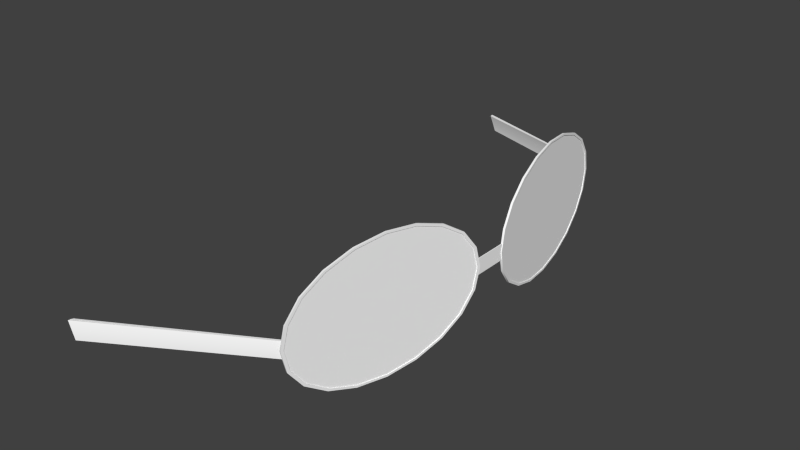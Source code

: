 # Source: human2g3.blend  (saved by Blender 2.78.0; exported with 4.5.12 LTS)
import bpy
from mathutils import Matrix  # noqa: F401  (used for matrix-valued properties, if any)

bpy.ops.wm.read_factory_settings(use_empty=True)
scene = bpy.context.scene
scene.name = 'Scene'

# ---- collections
col_collection_1 = bpy.data.collections.new('Collection 1'); scene.collection.children.link(col_collection_1)

# ---- materials (node trees are filled in below, after node groups)
mat_colobotmesh_mat_1__4096 = bpy.data.materials.new('ColobotMesh_mat_1 [4096]')
mat_colobotmesh_mat_1__4096.alpha_threshold = 0.0
mat_colobotmesh_mat_1__4096.use_transparent_shadow = False
mat_colobotmesh_mat_1__4096.diffuse_color = (1.0, 1.0, 1.0, 1.0)
mat_colobotmesh_mat_1__4096.specular_color = (0.0, 0.0, 0.0)
mat_colobotmesh_mat_1__4096.roughness = 0.5
mat_colobotmesh_mat_2 = bpy.data.materials.new('ColobotMesh_mat_2')
mat_colobotmesh_mat_2.alpha_threshold = 0.0
mat_colobotmesh_mat_2.use_transparent_shadow = False
mat_colobotmesh_mat_2.diffuse_color = (1.0, 1.0, 1.0, 1.0)
mat_colobotmesh_mat_2.specular_color = (0.0, 0.0, 0.0)
mat_colobotmesh_mat_2.roughness = 0.5

# ---- node groups
ng_auto_smooth = bpy.data.node_groups.new('Auto Smooth', 'GeometryNodeTree')
_s = ng_auto_smooth.interface.new_socket(name='Geometry', in_out='OUTPUT', socket_type='NodeSocketGeometry')
_s = ng_auto_smooth.interface.new_socket(name='Geometry', in_out='INPUT', socket_type='NodeSocketGeometry')
_s = ng_auto_smooth.interface.new_socket(name='Angle', in_out='INPUT', socket_type='NodeSocketFloat')
_s.subtype = 'ANGLE'
_s.min_value = 0.0
_s.max_value = 3.142
ng_auto_smooth.is_modifier = True
_N = ng_auto_smooth.nodes; _L = ng_auto_smooth.links
n0 = _N.new('NodeGroupOutput'); n0.name = 'Group Output'; n0.location = (480, -100)
n1 = _N.new('NodeGroupInput'); n1.name = 'Group Input'; n1.location = (-420, -300)
n2 = _N.new('NodeGroupInput'); n2.name = 'Group Input.001'; n2.location = (-60, -100)
n3 = _N.new('GeometryNodeSetShadeSmooth'); n3.name = 'Set Shade Smooth'; n3.location = (120, -100)
n3.domain = 'EDGE'
n4 = _N.new('GeometryNodeSetShadeSmooth'); n4.name = 'Set Shade Smooth.001'; n4.location = (300, -100)
n5 = _N.new('GeometryNodeInputMeshEdgeAngle'); n5.name = 'Edge Angle'; n5.location = (-420, -220)
n6 = _N.new('GeometryNodeInputEdgeSmooth'); n6.name = 'Is Edge Smooth'; n6.location = (-60, -160)
n7 = _N.new('GeometryNodeInputShadeSmooth'); n7.name = 'Is Face Smooth'; n7.location = (-240, -340)
n8 = _N.new('FunctionNodeBooleanMath'); n8.name = 'Boolean Math'; n8.location = (-60, -220)
n9 = _N.new('FunctionNodeCompare'); n9.name = 'Compare'; n9.location = (-240, -180)
n9.operation = 'LESS_EQUAL'
_L.new(n5.outputs[0], n9.inputs[0])
_L.new(n4.outputs[0], n0.inputs[0])
_L.new(n1.outputs[1], n9.inputs[1])
_L.new(n9.outputs[0], n8.inputs[0])
_L.new(n7.outputs[0], n8.inputs[1])
_L.new(n2.outputs[0], n3.inputs[0])
_L.new(n6.outputs[0], n3.inputs[1])
_L.new(n3.outputs[0], n4.inputs[0])
_L.new(n8.outputs[0], n3.inputs[2])
n0.is_active_output = True

# ---- material node trees

# ---- world
world_world = bpy.data.worlds.new('World'); scene.world = world_world
world_world.color = (0.05088, 0.05088, 0.05088)
world_world.use_sun_shadow = False
world_world.sun_shadow_jitter_overblur = 0.0
world_world.cycles.sampling_method = 'NONE'
world_world.cycles.sample_map_resolution = 256

# ---- meshes
me_colobotmesh = bpy.data.meshes.new('ColobotMesh_')
me_colobotmesh.from_pydata([(0.5296, 0.9852, -0.3864), (0.5312, 1.022, -0.3777), (0.5359, 1.056, -0.3522), (0.5433, 1.082, -0.3126), (0.5627, 1.105, -0.2073), (0.5895, 1.056, -0.06244), (0.5942, 0.9481, -0.037), (0.5895, 0.9147, -0.06244), (0.5525, 0.8711, -0.2627), (0.5433, 0.8881, -0.3126), (0.5306, 0.9852, -0.3811), (0.5528, 1.096, -0.261), (0.5816, 1.079, -0.1052), (0.5726, 0.8745, -0.1537), (0.5627, 0.8688, -0.2073), (0.5528, 0.8745, -0.261), (0.5438, 0.891, -0.3095), (0.5367, 0.9168, -0.3479), (0.5322, 0.9492, -0.3726), (0.5401, 1.082, -0.3115), (0.5493, 1.099, -0.2616), (0.5698, 1.099, -0.1509), (0.5863, 1.056, -0.06132), (0.5927, 0.9852, -0.02711), (0.579, 0.8881, -0.1009), (0.5698, 0.8711, -0.1509), (0.5596, 0.8652, -0.2062), (0.5493, 0.8711, -0.2616), (0.5401, 0.8881, -0.3115), (0.5328, 0.9147, -0.3511), (0.5274, 0.9852, -0.38), (0.5336, 1.054, -0.3468), (0.5596, 1.102, -0.2062), (0.5901, 0.9492, -0.04099), (0.5855, 0.9168, -0.06567), (0.5784, 0.891, -0.1041), (0.5496, 0.8745, -0.2599), (0.5336, 0.9168, -0.3468), (0.2442, 0.9479, -0.5084), (0.5943, 0.9997, 0.03189), (0.5285, 0.9852, 0.3844), (0.2383, 0.9623, -0.5084), (0.2383, 0.9623, 0.5113), (0.5274, 0.9852, -0.3849), (0.2463, 0.9479, 0.5062), (0.5928, 0.971, 0.03157), (0.5278, 0.9852, 0.3805), (0.2405, 0.9623, -0.5033), (0.2405, 0.9623, 0.5062), (0.5267, 0.9852, -0.381), (0.5293, 0.9852, -0.3819), (0.5309, 1.021, -0.3733), (0.5355, 1.054, -0.3485), (0.5426, 1.08, -0.3098), (0.5516, 1.097, -0.2611), (0.5616, 1.102, -0.2071), (0.5716, 1.097, -0.1531), (0.5806, 1.08, -0.1044), (0.5877, 1.054, -0.06575), (0.5923, 1.021, -0.04092), (0.5939, 0.9852, -0.03237), (0.5923, 0.949, -0.04093), (0.5877, 0.9164, -0.06575), (0.5806, 0.8905, -0.1044), (0.5716, 0.8739, -0.1531), (0.5616, 0.8681, -0.2071), (0.5516, 0.8739, -0.2611), (0.5426, 0.8905, -0.3098), (0.5355, 0.9164, -0.3485), (0.5309, 0.949, -0.3733), (0.5296, 0.9852, 0.3864), (0.5312, 1.022, 0.3777), (0.573, 1.099, 0.152), (0.5822, 1.082, 0.1021), (0.5958, 0.9852, 0.02823), (0.5942, 0.9481, 0.037), (0.5895, 0.9147, 0.06244), (0.5822, 0.8881, 0.1021), (0.5627, 0.8652, 0.2073), (0.5525, 0.8711, 0.2627), (0.5359, 0.9147, 0.3522), (0.5438, 1.079, 0.3095), (0.5627, 1.102, 0.2073), (0.5816, 1.079, 0.1052), (0.5933, 1.021, 0.04211), (0.5528, 0.8745, 0.261), (0.5265, 0.9852, 0.3853), (0.5328, 1.056, 0.3511), (0.5401, 1.082, 0.3115), (0.5493, 1.099, 0.2616), (0.5596, 1.105, 0.2062), (0.5863, 1.056, 0.06132), (0.591, 0.9481, 0.03588), (0.5863, 0.9147, 0.06132), (0.5596, 0.8652, 0.2062), (0.5328, 0.9147, 0.3511), (0.5281, 0.9481, 0.3766), (0.5274, 0.9852, 0.38), (0.5596, 1.102, 0.2062), (0.5784, 1.079, 0.1041), (0.5901, 1.021, 0.04099), (0.5855, 0.9168, 0.06567), (0.5784, 0.891, 0.1041), (0.5496, 0.8745, 0.2599), (0.2442, 0.9479, -0.5113), (0.2324, 0.9766, -0.5113), (0.2442, 0.9479, 0.5084), (0.2383, 0.9623, -0.5113), (0.2463, 0.9479, 0.5033), (0.5278, 0.9852, -0.3805), (0.5267, 0.9852, 0.381), (0.5293, 0.9852, 0.3819), (0.5309, 1.021, 0.3733), (0.5355, 1.054, 0.3485), (0.5426, 1.08, 0.3098), (0.5516, 1.097, 0.2611), (0.5616, 1.102, 0.2071), (0.5716, 1.097, 0.1531), (0.5806, 1.08, 0.1044), (0.5877, 1.054, 0.06575), (0.5923, 1.021, 0.04092), (0.5939, 0.9852, 0.03237), (0.5923, 0.949, 0.04093), (0.5877, 0.9164, 0.06575), (0.5806, 0.8905, 0.1044), (0.5716, 0.8739, 0.1531), (0.5616, 0.8681, 0.2071), (0.5516, 0.8739, 0.2611), (0.5426, 0.8905, 0.3098), (0.5355, 0.9164, 0.3485), (0.5309, 0.949, 0.3733), (0.5525, 1.099, -0.2627), (0.573, 1.099, -0.152), (0.5822, 1.082, -0.1021), (0.5942, 1.022, -0.037), (0.5958, 0.9852, -0.02823), (0.5822, 0.8881, -0.1021), (0.573, 0.8711, -0.152), (0.5627, 0.8652, -0.2073), (0.5359, 0.9147, -0.3522), (0.5312, 0.9481, -0.3777), (0.5322, 1.021, -0.3726), (0.5367, 1.054, -0.3479), (0.5438, 1.079, -0.3095), (0.5627, 1.102, -0.2073), (0.5726, 1.096, -0.1537), (0.5887, 1.054, -0.06678), (0.5933, 1.021, -0.04211), (0.5948, 0.9852, -0.03361), (0.5933, 0.9492, -0.04211), (0.5887, 0.9168, -0.06678), (0.5816, 0.891, -0.1052), (0.5281, 1.022, -0.3766), (0.5265, 0.9852, -0.3853), (0.5328, 1.056, -0.3511), (0.5596, 1.105, -0.2062), (0.579, 1.082, -0.1009), (0.591, 1.022, -0.03588), (0.591, 0.9481, -0.03588), (0.5863, 0.9147, -0.06132), (0.5281, 0.9481, -0.3766), (0.529, 1.021, -0.3714), (0.5407, 1.079, -0.3083), (0.5496, 1.096, -0.2599), (0.5695, 1.096, -0.1525), (0.5784, 1.079, -0.1041), (0.5855, 1.054, -0.06567), (0.5901, 1.021, -0.04099), (0.5917, 0.9852, -0.03249), (0.5695, 0.8745, -0.1525), (0.5596, 0.8688, -0.2062), (0.5407, 0.891, -0.3083), (0.529, 0.9492, -0.3714), (0.5279, 0.9997, 0.3816), (0.2324, 0.9766, -0.5084), (0.5279, 0.971, 0.3816), (0.2442, 0.9479, 0.5113), (0.5942, 0.971, 0.03189), (0.5942, 0.971, -0.03189), (0.5943, 0.9997, -0.03189), (0.5279, 0.9997, -0.3816), (0.5279, 0.971, -0.3816), (0.2324, 0.9766, 0.5113), (0.5271, 0.9997, 0.3777), (0.2346, 0.9766, -0.5033), (0.5271, 0.971, 0.3777), (0.5928, 0.971, -0.03157), (0.5929, 0.9997, -0.03157), (0.5929, 0.9997, 0.03157), (0.5271, 0.9997, -0.3778), (0.5271, 0.971, -0.3778), (0.2463, 0.9479, -0.5033), (0.2346, 0.9766, 0.5062), (0.5359, 1.056, 0.3522), (0.5433, 1.082, 0.3126), (0.5525, 1.099, 0.2627), (0.5627, 1.105, 0.2073), (0.5895, 1.056, 0.06244), (0.5942, 1.022, 0.037), (0.573, 0.8711, 0.152), (0.5433, 0.8881, 0.3126), (0.5312, 0.9481, 0.3777), (0.5322, 1.021, 0.3726), (0.5306, 0.9852, 0.3811), (0.5367, 1.054, 0.3479), (0.5528, 1.096, 0.261), (0.5726, 1.096, 0.1537), (0.5887, 1.054, 0.06678), (0.5948, 0.9852, 0.03361), (0.5933, 0.9492, 0.04211), (0.5887, 0.9168, 0.06678), (0.5816, 0.891, 0.1052), (0.5726, 0.8745, 0.1537), (0.5627, 0.8688, 0.2073), (0.5438, 0.891, 0.3095), (0.5367, 0.9168, 0.3479), (0.5322, 0.9492, 0.3726), (0.5281, 1.022, 0.3766), (0.5698, 1.099, 0.1509), (0.579, 1.082, 0.1009), (0.591, 1.022, 0.03588), (0.5927, 0.9852, 0.02711), (0.579, 0.8881, 0.1009), (0.5698, 0.8711, 0.1509), (0.5493, 0.8711, 0.2616), (0.5401, 0.8881, 0.3115), (0.529, 1.021, 0.3714), (0.5336, 1.054, 0.3468), (0.5407, 1.079, 0.3083), (0.5496, 1.096, 0.2599), (0.5695, 1.096, 0.1525), (0.5855, 1.054, 0.06567), (0.5917, 0.9852, 0.03249), (0.5901, 0.9492, 0.04099), (0.5695, 0.8745, 0.1525), (0.5596, 0.8688, 0.2062), (0.5407, 0.891, 0.3083), (0.5336, 0.9168, 0.3468), (0.529, 0.9492, 0.3714), (0.2383, 0.9623, 0.5084), (0.2324, 0.9766, 0.5084), (0.2405, 0.9623, 0.5033), (0.2346, 0.9766, 0.5033), (0.2405, 0.9623, -0.5062), (0.2463, 0.9479, -0.5062), (0.2346, 0.9766, -0.5062), (0.5285, 0.9852, -0.3844), (0.5274, 0.9852, 0.3849), (0.5822, 1.082, -0.1021), (0.573, 1.099, -0.152), (0.5942, 1.022, -0.037), (0.5895, 1.056, -0.06244), (0.5958, 0.9852, -0.02823), (0.573, 0.8711, -0.152), (0.5822, 0.8881, -0.1021), (0.5359, 0.9147, -0.3522), (0.5433, 0.8881, -0.3126), (0.5933, 1.021, -0.04211), (0.5887, 1.054, -0.06678), (0.5887, 0.9168, -0.06678), (0.5933, 0.9492, -0.04211), (0.5816, 0.891, -0.1052), (0.5281, 1.022, -0.3766), (0.5265, 0.9852, -0.3853), (0.5328, 1.056, -0.3511), (0.591, 0.9481, -0.03588), (0.5927, 0.9852, -0.02711), (0.5281, 0.9481, -0.3766), (0.5328, 0.9147, -0.3511), (0.5695, 1.096, -0.1525), (0.5596, 1.102, -0.2062), (0.5784, 1.079, -0.1041), (0.5901, 1.021, -0.04099), (0.5855, 1.054, -0.06567), (0.5407, 0.891, -0.3083), (0.5496, 0.8745, -0.2599), (0.5274, 0.9852, -0.38), (0.529, 0.9492, -0.3714), (0.5271, 0.971, -0.3778), (0.5271, 0.971, -0.3778), (0.5271, 0.971, -0.3778), (0.5271, 0.971, -0.3778), (0.5271, 0.971, -0.3778), (0.2463, 0.9479, -0.5033), (0.2463, 0.9479, -0.5033), (0.2405, 0.9623, 0.5062), (0.2346, 0.9766, 0.5062), (0.2346, 0.9766, 0.5062), (0.5433, 1.082, 0.3126), (0.5359, 1.056, 0.3522), (0.5942, 1.022, 0.037), (0.5895, 1.056, 0.06244), (0.573, 0.8711, 0.152), (0.5822, 0.8881, 0.1021), (0.5312, 0.9481, 0.3777), (0.5359, 0.9147, 0.3522), (0.5322, 1.021, 0.3726), (0.5306, 0.9852, 0.3811), (0.5367, 1.054, 0.3479), (0.5948, 0.9852, 0.03361), (0.5933, 1.021, 0.04211), (0.5887, 0.9168, 0.06678), (0.5933, 0.9492, 0.04211), (0.5816, 0.891, 0.1052), (0.5367, 0.9168, 0.3479), (0.5438, 0.891, 0.3095), (0.5698, 1.099, 0.1509), (0.5596, 1.105, 0.2062), (0.579, 1.082, 0.1009), (0.591, 1.022, 0.03588), (0.5863, 1.056, 0.06132), (0.5698, 0.8711, 0.1509), (0.579, 0.8881, 0.1009), (0.5493, 0.8711, 0.2616), (0.5596, 0.8652, 0.2062), (0.5336, 1.054, 0.3468), (0.529, 1.021, 0.3714), (0.5407, 1.079, 0.3083), (0.5695, 1.096, 0.1525), (0.5596, 1.102, 0.2062), (0.5917, 0.9852, 0.03249), (0.5901, 1.021, 0.04099), (0.5901, 0.9492, 0.04099), (0.5596, 0.8688, 0.2062), (0.5695, 0.8745, 0.1525), (0.5407, 0.891, 0.3083), (0.5496, 0.8745, 0.2599), (0.5336, 0.9168, 0.3468), (0.2405, 0.9623, -0.5062), (0.2463, 0.9479, -0.5062), (0.2463, 0.9479, -0.5062), (0.2324, 0.9766, 0.5084), (0.2324, 0.9766, 0.5084), (0.2346, 0.9766, 0.5033), (0.2346, 0.9766, 0.5033), (0.5312, 1.022, -0.3777), (0.5296, 0.9852, -0.3864), (0.5359, 1.056, -0.3522), (0.5433, 1.082, -0.3126), (0.5942, 0.9481, -0.037), (0.5816, 1.079, -0.1052), (0.5726, 1.096, -0.1537), (0.5627, 0.8688, -0.2073), (0.5726, 0.8745, -0.1537), (0.5528, 0.8745, -0.261), (0.5401, 1.082, -0.3115), (0.5493, 1.099, -0.2616), (0.579, 0.8881, -0.1009), (0.5863, 0.9147, -0.06132), (0.5698, 0.8711, -0.1509), (0.5901, 0.9492, -0.04099), (0.5917, 0.9852, -0.03249), (0.5855, 0.9168, -0.06567), (0.5336, 0.9168, -0.3468), (0.2383, 0.9623, -0.5084), (0.2442, 0.9479, -0.5084), (0.2442, 0.9479, -0.5084), (0.2383, 0.9623, 0.5113), (0.2442, 0.9479, 0.5113), (0.2442, 0.9479, 0.5113), (0.5279, 0.971, -0.3816), (0.5279, 0.971, -0.3816), (0.5279, 0.971, -0.3816), (0.5279, 0.971, -0.3816), (0.5279, 0.971, -0.3816), (0.5278, 0.9852, 0.3805), (0.5271, 0.971, 0.3777), (0.5271, 0.971, 0.3777), (0.5271, 0.971, 0.3777), (0.5271, 0.971, 0.3777), (0.5271, 0.971, 0.3777), (0.2463, 0.9479, 0.5062), (0.2463, 0.9479, 0.5062), (0.5312, 1.022, 0.3777), (0.5296, 0.9852, 0.3864), (0.5822, 1.082, 0.1021), (0.573, 1.099, 0.152), (0.5958, 0.9852, 0.02823), (0.5895, 0.9147, 0.06244), (0.5942, 0.9481, 0.037), (0.5627, 0.8652, 0.2073), (0.5525, 0.8711, 0.2627), (0.5438, 1.079, 0.3095), (0.5627, 1.102, 0.2073), (0.5528, 1.096, 0.261), (0.5265, 0.9852, 0.3853), (0.5281, 0.9481, 0.3766), (0.5401, 1.082, 0.3115), (0.5328, 1.056, 0.3511), (0.5493, 1.099, 0.2616), (0.5863, 0.9147, 0.06132), (0.591, 0.9481, 0.03588), (0.5328, 0.9147, 0.3511), (0.5855, 1.054, 0.06567), (0.5784, 0.891, 0.1041), (0.5855, 0.9168, 0.06567), (0.2463, 0.9479, 0.5033), (0.2463, 0.9479, 0.5033), (0.2442, 0.9479, 0.5084), (0.2442, 0.9479, 0.5084), (0.5525, 1.099, -0.2627), (0.5627, 1.105, -0.2073), (0.5895, 0.9147, -0.06244), (0.5627, 0.8652, -0.2073), (0.5525, 0.8711, -0.2627), (0.5312, 0.9481, -0.3777), (0.5322, 1.021, -0.3726), (0.5306, 0.9852, -0.3811), (0.5367, 1.054, -0.3479), (0.5438, 1.079, -0.3095), (0.5528, 1.096, -0.261), (0.5627, 1.102, -0.2073), (0.5948, 0.9852, -0.03361), (0.5438, 0.891, -0.3095), (0.5367, 0.9168, -0.3479), (0.5322, 0.9492, -0.3726), (0.5596, 1.105, -0.2062), (0.5698, 1.099, -0.1509), (0.579, 1.082, -0.1009), (0.5863, 1.056, -0.06132), (0.591, 1.022, -0.03588), (0.5596, 0.8652, -0.2062), (0.5493, 0.8711, -0.2616), (0.5401, 0.8881, -0.3115), (0.529, 1.021, -0.3714), (0.5336, 1.054, -0.3468), (0.5407, 1.079, -0.3083), (0.5496, 1.096, -0.2599), (0.5784, 0.891, -0.1041), (0.5695, 0.8745, -0.1525), (0.5596, 0.8688, -0.2062), (0.5285, 0.9852, 0.3844), (0.5279, 0.9997, 0.3816), (0.5279, 0.9997, 0.3816), (0.5279, 0.9997, 0.3816), (0.5279, 0.9997, 0.3816), (0.5279, 0.9997, 0.3816), (0.2324, 0.9766, -0.5084), (0.2324, 0.9766, -0.5084), (0.5279, 0.971, 0.3816), (0.5279, 0.971, 0.3816), (0.5279, 0.971, 0.3816), (0.5279, 0.971, 0.3816), (0.5279, 0.971, 0.3816), (0.5942, 0.971, -0.03189), (0.5942, 0.971, 0.03189), (0.5943, 0.9997, -0.03189), (0.5943, 0.9997, 0.03189), (0.5279, 0.9997, -0.3816), (0.5279, 0.9997, -0.3816), (0.5279, 0.9997, -0.3816), (0.5279, 0.9997, -0.3816), (0.5279, 0.9997, -0.3816), (0.2324, 0.9766, 0.5113), (0.2324, 0.9766, 0.5113), (0.5274, 0.9852, -0.3849), (0.5271, 0.9997, 0.3777), (0.5271, 0.9997, 0.3777), (0.5271, 0.9997, 0.3777), (0.5271, 0.9997, 0.3777), (0.5271, 0.9997, 0.3777), (0.2405, 0.9623, -0.5033), (0.2346, 0.9766, -0.5033), (0.2346, 0.9766, -0.5033), (0.5928, 0.971, -0.03157), (0.5928, 0.971, 0.03157), (0.5929, 0.9997, -0.03157), (0.5929, 0.9997, 0.03157), (0.5271, 0.9997, -0.3778), (0.5271, 0.9997, -0.3778), (0.5271, 0.9997, -0.3778), (0.5271, 0.9997, -0.3778), (0.5271, 0.9997, -0.3778), (0.5267, 0.9852, -0.381), (0.5525, 1.099, 0.2627), (0.5627, 1.105, 0.2073), (0.5433, 0.8881, 0.3126), (0.5726, 1.096, 0.1537), (0.5816, 1.079, 0.1052), (0.5887, 1.054, 0.06678), (0.5726, 0.8745, 0.1537), (0.5627, 0.8688, 0.2073), (0.5528, 0.8745, 0.261), (0.5322, 0.9492, 0.3726), (0.5281, 1.022, 0.3766), (0.5927, 0.9852, 0.02711), (0.5401, 0.8881, 0.3115), (0.5274, 0.9852, 0.38), (0.5496, 1.096, 0.2599), (0.5784, 1.079, 0.1041), (0.529, 0.9492, 0.3714), (0.2383, 0.9623, 0.5084), (0.2383, 0.9623, -0.5113), (0.2442, 0.9479, -0.5113), (0.2442, 0.9479, -0.5113), (0.2324, 0.9766, -0.5113), (0.2324, 0.9766, -0.5113), (0.2405, 0.9623, 0.5033), (0.2346, 0.9766, -0.5062), (0.2346, 0.9766, -0.5062), (0.5285, 0.9852, -0.3844), (0.5274, 0.9852, 0.3849), (0.5278, 0.9852, -0.3805), (0.5267, 0.9852, 0.381)], [], [(153, 267, 277, 276), (481, 85, 79, 78), (302, 301, 76, 75), (83, 479, 291, 375), (346, 19, 162, 427), (85, 305, 476, 79), (484, 316, 487, 86), (301, 303, 77, 76), (479, 84, 290, 291), (26, 25, 169, 430), (305, 304, 80, 476), (306, 318, 319, 307), (296, 298, 289, 373), (311, 324, 394, 312), (485, 320, 321, 220), (267, 268, 37, 277), (208, 302, 75, 74), (477, 83, 375, 376), (387, 317, 315, 388), (212, 481, 78, 199), (86, 487, 490, 96), (462, 47, 49, 468), (93, 395, 322, 92), (91, 231, 99, 308), (118, 117, 125, 124), (308, 99, 318, 306), (297, 296, 373, 70), (312, 394, 395, 93), (159, 158, 350, 352), (383, 477, 376, 475), (419, 418, 165, 273), (205, 383, 475, 195), (388, 315, 316, 484), (261, 254, 253, 13), (407, 0, 1, 406), (96, 490, 237, 95), (478, 489, 393, 207), (145, 249, 248, 12), (142, 2, 3, 409), (94, 323, 324, 311), (5, 133, 156, 22), (147, 412, 351, 167), (381, 313, 314, 380), (293, 222, 390, 378), (255, 256, 423, 29), (48, 371, 358, 357), (203, 97, 226, 202), (82, 98, 230, 206), (141, 408, 425, 424), (6, 135, 266, 265), (344, 413, 274, 275), (109, 246, 450, 470), (414, 18, 172, 353), (198, 309, 310, 197), (474, 389, 88, 194), (137, 136, 24, 349), (209, 233, 101, 210), (294, 386, 392, 295), (341, 340, 271, 269), (81, 228, 488, 384), (215, 327, 238, 483), (207, 393, 100, 300), (384, 488, 98, 82), (292, 223, 222, 293), (377, 221, 309, 198), (193, 87, 217, 71), (380, 314, 223, 292), (482, 326, 325, 214), (335, 336, 263, 262), (408, 143, 426, 425), (197, 310, 219, 73), (404, 403, 421, 422), (300, 100, 232, 299), (214, 325, 327, 215), (72, 218, 90, 196), (204, 227, 228, 81), (71, 217, 385, 374), (10, 141, 424, 30), (211, 102, 234, 480), (144, 341, 269, 270), (493, 492, 500, 363), (441, 501, 491, 399), (45, 467, 187, 464), (460, 436, 247, 110), (501, 435, 332, 491), (502, 328, 329, 281), (359, 439, 40, 42), (189, 473, 455, 449), (334, 459, 503, 497), (243, 107, 494, 330), (188, 447, 446, 466), (403, 137, 349, 421), (396, 398, 239, 241), (498, 495, 107, 243), (433, 287, 453), (438, 469, 448), (176, 367, 443), (42, 40, 432, 454), (110, 247, 175, 370), (186, 444, 445, 465), (190, 181, 246, 109), (471, 499, 328, 502), (360, 283, 356), (457, 287, 433), (463, 469, 438), (372, 367, 176), (278, 283, 360), (50, 51, 69), (115, 114, 128, 127), (60, 61, 59), (67, 53, 54, 66), (116, 115, 127, 126), (116, 126, 125, 117), (124, 123, 119, 118), (415, 405, 0, 407), (27, 26, 430, 36), (17, 139, 405, 415), (63, 57, 58, 62), (409, 3, 400, 410), (28, 27, 36, 171), (216, 297, 70, 201), (19, 154, 31, 162), (420, 419, 273, 272), (410, 400, 401, 411), (268, 28, 171, 37), (411, 401, 249, 145), (220, 321, 231, 91), (486, 236, 103, 224), (257, 250, 252, 148), (46, 366, 44, 285), (92, 322, 320, 485), (89, 229, 317, 387), (95, 237, 236, 486), (224, 103, 323, 94), (148, 252, 339, 260), (342, 138, 8, 15), (260, 339, 402, 259), (12, 248, 251, 258), (382, 205, 195, 288), (15, 8, 9, 16), (152, 153, 276, 161), (259, 402, 254, 261), (258, 251, 250, 257), (416, 346, 427, 32), (16, 9, 139, 17), (417, 416, 32, 164), (406, 1, 2, 142), (303, 212, 199, 77), (23, 420, 272, 168), (304, 216, 201, 80), (158, 23, 168, 350), (418, 417, 164, 165), (298, 382, 288, 289), (13, 253, 138, 342), (340, 146, 166, 271), (483, 238, 97, 203), (213, 235, 326, 482), (150, 151, 35, 34), (295, 392, 225, 200), (131, 338, 345, 20), (135, 134, 157, 266), (196, 90, 389, 474), (202, 226, 227, 204), (412, 149, 33, 351), (73, 219, 218, 72), (14, 344, 275, 170), (140, 255, 29, 160), (337, 335, 262, 264), (143, 11, 163, 426), (133, 132, 21, 156), (7, 6, 265, 348), (146, 147, 167, 166), (206, 230, 489, 478), (256, 404, 422, 423), (55, 56, 64, 65), (134, 5, 22, 157), (4, 131, 20, 155), (151, 343, 429, 35), (374, 385, 386, 294), (149, 150, 34, 33), (480, 234, 235, 213), (200, 225, 313, 381), (336, 140, 160, 263), (338, 337, 264, 345), (210, 101, 102, 211), (11, 144, 270, 163), (379, 391, 221, 377), (136, 7, 348, 24), (343, 14, 170, 429), (413, 414, 353, 274), (378, 390, 391, 379), (18, 10, 30, 172), (194, 88, 87, 193), (132, 4, 155, 21), (497, 503, 369, 397), (347, 159, 352, 428), (456, 46, 285, 286), (25, 347, 428, 169), (47, 284, 280, 49), (362, 355, 41, 43), (492, 496, 451, 500), (43, 41, 437, 180), (191, 461, 354, 38), (461, 184, 174, 354), (192, 48, 357, 182), (241, 239, 331, 333), (452, 105, 245), (240, 434, 458), (104, 361, 279), (473, 282, 364, 455), (307, 319, 229, 89), (299, 232, 233, 209), (365, 183, 173, 431), (368, 365, 431, 440), (442, 106, 108), (472, 452, 245), (242, 240, 458), (244, 104, 279), (185, 442, 108), (111, 130, 112), (52, 68, 69, 51), (154, 152, 161, 31), (121, 120, 122), (113, 112, 130, 129), (68, 52, 53, 67), (57, 63, 64, 56), (84, 208, 74, 290), (55, 65, 66, 54), (129, 128, 114, 113), (179, 39, 177, 178), (62, 58, 59, 61), (123, 122, 120, 119)])
me_colobotmesh.polygons.foreach_set('use_smooth', [True] * 232)
me_colobotmesh.polygons.foreach_set('material_index', [1, 1, 1, 1, 1, 1, 1, 1, 1, 1, 1, 1, 1, 1, 1, 1, 1, 1, 1, 1, 1, 1, 1, 1, 0, 1, 1, 1, 1, 1, 1, 1, 1, 1, 1, 1, 1, 1, 1, 1, 1, 1, 1, 1, 1, 1, 1, 1, 1, 1, 1, 1, 1, 1, 1, 1, 1, 1, 1, 1, 1, 1, 1, 1, 1, 1, 1, 1, 1, 1, 1, 1, 1, 1, 1, 1, 1, 1, 1, 1, 1, 1, 1, 1, 1, 1, 1, 1, 1, 1, 1, 1, 1, 1, 1, 1, 1, 1, 1, 1, 1, 1, 1, 1, 1, 1, 1, 0, 0, 0, 0, 0, 0, 0, 1, 1, 1, 0, 1, 1, 1, 1, 1, 1, 1, 1, 1, 1, 1, 1, 1, 1, 1, 1, 1, 1, 1, 1, 1, 1, 1, 1, 1, 1, 1, 1, 1, 1, 1, 1, 1, 1, 1, 1, 1, 1, 1, 1, 1, 1, 1, 1, 1, 1, 1, 1, 1, 1, 1, 1, 1, 1, 1, 1, 0, 1, 1, 1, 1, 1, 1, 1, 1, 1, 1, 1, 1, 1, 1, 1, 1, 1, 1, 1, 1, 1, 1, 1, 1, 1, 1, 1, 1, 1, 1, 1, 1, 1, 1, 1, 1, 1, 1, 1, 1, 1, 1, 1, 1, 0, 0, 1, 0, 0, 0, 0, 1, 0, 0, 1, 0, 0])
_uv = me_colobotmesh.uv_layers.new(name='UV_1')
_uv.uv.foreach_set('vector', [0.6081, 0.9831, 0.607, 0.9836, 0.6071, 0.9838, 0.6081, 0.9832, 0.6059, 0.9895, 0.6056, 0.9878, 0.6055, 0.9878, 0.6058, 0.9896, 0.6096, 0.9941, 0.6084, 0.9936, 0.6084, 0.9937, 0.6096, 0.9943, 0.6131, 0.9912, 0.6126, 0.9926, 0.6127, 0.9927, 0.6132, 0.9912, 0.6125, 0.9861, 0.6116, 0.9847, 0.6116, 0.9848, 0.6124, 0.9862, 0.6056, 0.9878, 0.6058, 0.9862, 0.6057, 0.9861, 0.6055, 0.9878, 0.6093, 0.9831, 0.6093, 0.9832, 0.6081, 0.9832, 0.6081, 0.9831, 0.6084, 0.9936, 0.6073, 0.9926, 0.6072, 0.9927, 0.6084, 0.9937, 0.6126, 0.9926, 0.6118, 0.9936, 0.6119, 0.9937, 0.6127, 0.9927, 0.6058, 0.9896, 0.6063, 0.9912, 0.6064, 0.9912, 0.6059, 0.9895, 0.6058, 0.9862, 0.6063, 0.9848, 0.6062, 0.9847, 0.6057, 0.9861, 0.6134, 0.9896, 0.6132, 0.9895, 0.613, 0.9878, 0.6131, 0.9878, 0.6093, 0.9832, 0.6105, 0.9838, 0.6105, 0.9836, 0.6093, 0.9831, 0.6063, 0.9912, 0.6064, 0.9912, 0.6073, 0.9926, 0.6072, 0.9927, 0.6108, 0.9943, 0.6107, 0.9941, 0.6118, 0.9936, 0.6119, 0.9937, 0.607, 0.9836, 0.6062, 0.9847, 0.6063, 0.9848, 0.6071, 0.9838, 0.6107, 0.9941, 0.6096, 0.9941, 0.6096, 0.9943, 0.6108, 0.9943, 0.6132, 0.9895, 0.6131, 0.9912, 0.6132, 0.9912, 0.6134, 0.9896, 0.6116, 0.9847, 0.6116, 0.9848, 0.6105, 0.9838, 0.6105, 0.9836, 0.6064, 0.9912, 0.6059, 0.9895, 0.6058, 0.9896, 0.6063, 0.9912, 0.6081, 0.9831, 0.6081, 0.9832, 0.6071, 0.9838, 0.607, 0.9836, 0.6035, 0.9907, 0.6035, 0.9885, 0.6113, 0.992, 0.6113, 0.9941, 0.6084, 0.9937, 0.6084, 0.9936, 0.6096, 0.9941, 0.6096, 0.9943, 0.6127, 0.9927, 0.6126, 0.9926, 0.6131, 0.9912, 0.6132, 0.9912, 0.6133, 0.5903, 0.6184, 0.5746, 0.5195, 0.5903, 0.5292, 0.6036, 0.6132, 0.9912, 0.6131, 0.9912, 0.6132, 0.9895, 0.6134, 0.9896, 0.6081, 0.9832, 0.6093, 0.9832, 0.6093, 0.9831, 0.6081, 0.9831, 0.6072, 0.9927, 0.6073, 0.9926, 0.6084, 0.9936, 0.6084, 0.9937, 0.6084, 0.9937, 0.6096, 0.9943, 0.6096, 0.9941, 0.6084, 0.9936, 0.613, 0.9878, 0.6132, 0.9895, 0.6134, 0.9896, 0.6131, 0.9878, 0.6127, 0.9927, 0.6132, 0.9912, 0.6131, 0.9912, 0.6126, 0.9926, 0.6124, 0.9862, 0.613, 0.9878, 0.6131, 0.9878, 0.6125, 0.9861, 0.6105, 0.9836, 0.6105, 0.9838, 0.6093, 0.9832, 0.6093, 0.9831, 0.6073, 0.9926, 0.6072, 0.9927, 0.6063, 0.9912, 0.6064, 0.9912, 0.6081, 0.9832, 0.6081, 0.9831, 0.6093, 0.9831, 0.6093, 0.9832, 0.607, 0.9836, 0.6071, 0.9838, 0.6063, 0.9848, 0.6062, 0.9847, 0.6131, 0.9912, 0.6131, 0.9912, 0.6126, 0.9926, 0.6126, 0.9926, 0.6132, 0.9895, 0.6134, 0.9896, 0.6132, 0.9912, 0.6131, 0.9912, 0.6105, 0.9838, 0.6105, 0.9836, 0.6116, 0.9847, 0.6116, 0.9848, 0.6058, 0.9896, 0.6059, 0.9895, 0.6064, 0.9912, 0.6063, 0.9912, 0.6127, 0.9927, 0.6132, 0.9912, 0.6132, 0.9912, 0.6127, 0.9927, 0.6118, 0.9936, 0.6107, 0.9941, 0.6107, 0.9941, 0.6118, 0.9936, 0.6055, 0.9878, 0.6055, 0.9878, 0.6058, 0.9896, 0.6058, 0.9896, 0.6072, 0.9927, 0.6072, 0.9927, 0.6084, 0.9937, 0.6084, 0.9937, 0.6062, 0.9847, 0.6057, 0.9861, 0.6057, 0.9861, 0.6062, 0.9847, 0.6113, 0.9885, 0.6113, 0.9863, 0.6113, 0.9863, 0.6113, 0.9885, 0.6081, 0.9832, 0.6081, 0.9832, 0.6093, 0.9832, 0.6093, 0.9832, 0.613, 0.9878, 0.613, 0.9878, 0.6132, 0.9895, 0.6132, 0.9895, 0.6093, 0.9832, 0.6105, 0.9838, 0.6105, 0.9838, 0.6093, 0.9832, 0.6096, 0.9943, 0.6108, 0.9943, 0.6108, 0.9943, 0.6096, 0.9943, 0.6056, 0.9878, 0.6058, 0.9862, 0.6058, 0.9862, 0.6056, 0.9878, 0.6035, 0.992, 0.6035, 0.992, 0.6035, 0.9941, 0.6035, 0.9941, 0.6063, 0.9848, 0.6071, 0.9838, 0.6071, 0.9838, 0.6063, 0.9848, 0.6119, 0.9937, 0.6119, 0.9937, 0.6127, 0.9927, 0.6127, 0.9927, 0.6125, 0.9861, 0.6125, 0.9861, 0.6116, 0.9847, 0.6116, 0.9847, 0.6063, 0.9912, 0.6072, 0.9927, 0.6072, 0.9927, 0.6063, 0.9912, 0.6096, 0.9941, 0.6096, 0.9941, 0.6084, 0.9936, 0.6084, 0.9936, 0.607, 0.9836, 0.607, 0.9836, 0.6062, 0.9847, 0.6062, 0.9847, 0.6132, 0.9895, 0.6131, 0.9912, 0.6131, 0.9912, 0.6132, 0.9895, 0.6116, 0.9848, 0.6116, 0.9848, 0.6124, 0.9862, 0.6124, 0.9862, 0.6063, 0.9848, 0.6063, 0.9848, 0.6071, 0.9838, 0.6071, 0.9838, 0.6126, 0.9926, 0.6126, 0.9926, 0.6118, 0.9936, 0.6118, 0.9936, 0.6124, 0.9862, 0.6124, 0.9862, 0.613, 0.9878, 0.613, 0.9878, 0.6063, 0.9912, 0.6063, 0.9912, 0.6072, 0.9927, 0.6072, 0.9927, 0.6108, 0.9943, 0.6108, 0.9943, 0.6119, 0.9937, 0.6119, 0.9937, 0.6105, 0.9836, 0.6105, 0.9836, 0.6093, 0.9831, 0.6093, 0.9831, 0.6058, 0.9896, 0.6058, 0.9896, 0.6063, 0.9912, 0.6063, 0.9912, 0.6056, 0.9878, 0.6056, 0.9878, 0.6058, 0.9862, 0.6058, 0.9862, 0.6093, 0.9831, 0.6081, 0.9831, 0.6081, 0.9831, 0.6093, 0.9831, 0.6105, 0.9838, 0.6116, 0.9848, 0.6116, 0.9848, 0.6105, 0.9838, 0.6127, 0.9927, 0.6127, 0.9927, 0.6132, 0.9912, 0.6132, 0.9912, 0.6055, 0.9878, 0.6058, 0.9896, 0.6058, 0.9896, 0.6055, 0.9878, 0.6118, 0.9936, 0.6118, 0.9936, 0.6107, 0.9941, 0.6107, 0.9941, 0.6058, 0.9862, 0.6058, 0.9862, 0.6063, 0.9848, 0.6063, 0.9848, 0.6134, 0.9896, 0.6134, 0.9896, 0.6131, 0.9878, 0.6131, 0.9878, 0.6105, 0.9838, 0.6105, 0.9838, 0.6116, 0.9848, 0.6116, 0.9848, 0.6093, 0.9831, 0.6093, 0.9831, 0.6081, 0.9831, 0.6081, 0.9831, 0.6081, 0.9832, 0.6093, 0.9832, 0.6093, 0.9832, 0.6081, 0.9832, 0.6073, 0.9926, 0.6073, 0.9926, 0.6064, 0.9912, 0.6064, 0.9912, 0.613, 0.9878, 0.6132, 0.9895, 0.6132, 0.9895, 0.613, 0.9878, 0.6113, 0.9863, 0.6113, 0.9885, 0.6035, 0.992, 0.6035, 0.9898, 0.6113, 0.9898, 0.6113, 0.992, 0.6035, 0.9885, 0.6035, 0.9863, 0.6113, 0.9863, 0.6113, 0.9941, 0.6035, 0.9941, 0.6035, 0.9863, 0.6113, 0.9941, 0.6113, 0.9941, 0.6113, 0.992, 0.6113, 0.992, 0.6113, 0.992, 0.6113, 0.9941, 0.6035, 0.9907, 0.6035, 0.9885, 0.6035, 0.992, 0.6113, 0.9885, 0.6113, 0.9863, 0.6035, 0.9898, 0.6113, 0.9863, 0.6035, 0.9898, 0.6035, 0.992, 0.6113, 0.9885, 0.6113, 0.9941, 0.6113, 0.992, 0.6113, 0.992, 0.6113, 0.9941, 0.6035, 0.9907, 0.6113, 0.9941, 0.6113, 0.992, 0.6035, 0.9885, 0.6113, 0.9885, 0.6113, 0.9885, 0.6113, 0.9863, 0.6113, 0.9863, 0.6035, 0.9941, 0.6035, 0.9941, 0.6113, 0.9941, 0.6113, 0.9941, 0.6058, 0.9896, 0.6063, 0.9912, 0.6063, 0.9912, 0.6058, 0.9896, 0.6035, 0.9863, 0.6035, 0.9863, 0.6035, 0.9885, 0.6035, 0.9885, 0.6113, 0.9907, 0.6113, 0.9907, 0.6113, 0.9885, 0.6113, 0.9885, 0.6035, 0.9941, 0.6113, 0.9907, 0.6113, 0.9907, 0.6035, 0.9907, 0.6113, 0.9941, 0.6113, 0.9941, 0.6113, 0.9863, 0.6035, 0.9898, 0.6035, 0.9898, 0.6113, 0.9885, 0.6035, 0.992, 0.6035, 0.9941, 0.6113, 0.9907, 0.6113, 0.992, 0.6113, 0.992, 0.6113, 0.9898, 0.6113, 0.9898, 0.6113, 0.9863, 0.6113, 0.9863, 0.6035, 0.9863, 0.6035, 0.9863, 0.6035, 0.9898, 0.6035, 0.9898, 0.6035, 0.992, 0.6035, 0.992, 0.6035, 0.9941, 0.6113, 0.9907, 0.6113, 0.9885, 0.6035, 0.992, 0.6113, 0.9898, 0.6035, 0.9863, 0.6035, 0.9863, 0.6035, 0.9941, 0.6113, 0.9907, 0.6035, 0.9941, 0.6035, 0.9907, 0.6113, 0.9941, 0.6035, 0.9907, 0.6113, 0.9863, 0.6035, 0.9898, 0.6113, 0.9863, 0.6113, 0.9898, 0.6035, 0.9863, 0.6113, 0.9898, 0.5582, 0.5145, 0.5746, 0.5145, 0.5425, 0.5195, 0.6133, 0.5425, 0.6036, 0.5292, 0.5195, 0.5425, 0.5145, 0.5582, 0.5746, 0.6184, 0.5582, 0.6184, 0.5903, 0.6133, 0.5195, 0.5425, 0.6036, 0.5292, 0.6133, 0.5425, 0.5145, 0.5582, 0.6184, 0.5582, 0.6133, 0.5425, 0.5145, 0.5582, 0.5145, 0.5746, 0.6184, 0.5582, 0.5145, 0.5746, 0.5195, 0.5903, 0.6184, 0.5746, 0.5292, 0.6036, 0.5425, 0.6133, 0.6036, 0.6036, 0.6133, 0.5903, 0.6071, 0.9838, 0.607, 0.9836, 0.6081, 0.9831, 0.6081, 0.9832, 0.6055, 0.9878, 0.6058, 0.9896, 0.6059, 0.9895, 0.6056, 0.9878, 0.6063, 0.9848, 0.6062, 0.9847, 0.607, 0.9836, 0.6071, 0.9838, 0.5292, 0.6036, 0.6133, 0.5903, 0.6036, 0.6036, 0.5425, 0.6133, 0.6116, 0.9848, 0.6116, 0.9847, 0.6125, 0.9861, 0.6124, 0.9862, 0.6057, 0.9861, 0.6055, 0.9878, 0.6056, 0.9878, 0.6058, 0.9862, 0.6071, 0.9838, 0.6081, 0.9832, 0.6081, 0.9831, 0.607, 0.9836, 0.6116, 0.9847, 0.6105, 0.9836, 0.6105, 0.9838, 0.6116, 0.9848, 0.6119, 0.9937, 0.6127, 0.9927, 0.6126, 0.9926, 0.6118, 0.9936, 0.6124, 0.9862, 0.6125, 0.9861, 0.6131, 0.9878, 0.613, 0.9878, 0.6062, 0.9847, 0.6057, 0.9861, 0.6058, 0.9862, 0.6063, 0.9848, 0.613, 0.9878, 0.6131, 0.9878, 0.6134, 0.9896, 0.6132, 0.9895, 0.6119, 0.9937, 0.6118, 0.9936, 0.6126, 0.9926, 0.6127, 0.9927, 0.6057, 0.9861, 0.6058, 0.9862, 0.6056, 0.9878, 0.6055, 0.9878, 0.6118, 0.9936, 0.6119, 0.9937, 0.6108, 0.9943, 0.6107, 0.9941, 0.6035, 0.992, 0.6035, 0.9898, 0.6113, 0.9863, 0.6113, 0.9885, 0.6096, 0.9943, 0.6096, 0.9941, 0.6107, 0.9941, 0.6108, 0.9943, 0.6125, 0.9861, 0.6124, 0.9862, 0.6116, 0.9848, 0.6116, 0.9847, 0.6062, 0.9847, 0.6063, 0.9848, 0.6058, 0.9862, 0.6057, 0.9861, 0.6055, 0.9878, 0.6056, 0.9878, 0.6059, 0.9895, 0.6058, 0.9896, 0.6107, 0.9941, 0.6108, 0.9943, 0.6096, 0.9943, 0.6096, 0.9941, 0.6059, 0.9895, 0.6058, 0.9896, 0.6055, 0.9878, 0.6056, 0.9878, 0.6096, 0.9941, 0.6096, 0.9943, 0.6084, 0.9937, 0.6084, 0.9936, 0.6131, 0.9912, 0.6132, 0.9912, 0.6127, 0.9927, 0.6126, 0.9926, 0.6116, 0.9848, 0.6124, 0.9862, 0.6125, 0.9861, 0.6116, 0.9847, 0.6056, 0.9878, 0.6055, 0.9878, 0.6057, 0.9861, 0.6058, 0.9862, 0.6093, 0.9831, 0.6081, 0.9831, 0.6081, 0.9832, 0.6093, 0.9832, 0.6084, 0.9936, 0.6084, 0.9937, 0.6072, 0.9927, 0.6073, 0.9926, 0.6126, 0.9926, 0.6127, 0.9927, 0.6119, 0.9937, 0.6118, 0.9936, 0.6131, 0.9878, 0.6125, 0.9861, 0.6124, 0.9862, 0.613, 0.9878, 0.6058, 0.9862, 0.6057, 0.9861, 0.6062, 0.9847, 0.6063, 0.9848, 0.6134, 0.9896, 0.6131, 0.9878, 0.613, 0.9878, 0.6132, 0.9895, 0.6093, 0.9832, 0.6093, 0.9831, 0.6105, 0.9836, 0.6105, 0.9838, 0.6073, 0.9926, 0.6064, 0.9912, 0.6063, 0.9912, 0.6072, 0.9927, 0.6108, 0.9943, 0.6119, 0.9937, 0.6118, 0.9936, 0.6107, 0.9941, 0.6063, 0.9848, 0.6071, 0.9838, 0.607, 0.9836, 0.6062, 0.9847, 0.6096, 0.9943, 0.6108, 0.9943, 0.6107, 0.9941, 0.6096, 0.9941, 0.6132, 0.9912, 0.6134, 0.9896, 0.6132, 0.9895, 0.6131, 0.9912, 0.6105, 0.9838, 0.6116, 0.9848, 0.6116, 0.9847, 0.6105, 0.9836, 0.6064, 0.9912, 0.6063, 0.9912, 0.6058, 0.9896, 0.6059, 0.9895, 0.6131, 0.9912, 0.6126, 0.9926, 0.6126, 0.9926, 0.6131, 0.9912, 0.6071, 0.9838, 0.6071, 0.9838, 0.6081, 0.9832, 0.6081, 0.9832, 0.6059, 0.9895, 0.6059, 0.9895, 0.6056, 0.9878, 0.6056, 0.9878, 0.6084, 0.9936, 0.6073, 0.9926, 0.6073, 0.9926, 0.6084, 0.9936, 0.6062, 0.9847, 0.6062, 0.9847, 0.6057, 0.9861, 0.6057, 0.9861, 0.6125, 0.9861, 0.6116, 0.9847, 0.6116, 0.9847, 0.6125, 0.9861, 0.6108, 0.9943, 0.6119, 0.9937, 0.6119, 0.9937, 0.6108, 0.9943, 0.6131, 0.9878, 0.6131, 0.9878, 0.6125, 0.9861, 0.6125, 0.9861, 0.6093, 0.9832, 0.6093, 0.9832, 0.6105, 0.9838, 0.6105, 0.9838, 0.6107, 0.9941, 0.6096, 0.9941, 0.6096, 0.9941, 0.6107, 0.9941, 0.6132, 0.9912, 0.6132, 0.9912, 0.6134, 0.9896, 0.6134, 0.9896, 0.6059, 0.9895, 0.6056, 0.9878, 0.6056, 0.9878, 0.6059, 0.9895, 0.607, 0.9836, 0.6062, 0.9847, 0.6062, 0.9847, 0.607, 0.9836, 0.6105, 0.9836, 0.6093, 0.9831, 0.6093, 0.9831, 0.6105, 0.9836, 0.6116, 0.9848, 0.6124, 0.9862, 0.6124, 0.9862, 0.6116, 0.9848, 0.6132, 0.9912, 0.6134, 0.9896, 0.6134, 0.9896, 0.6132, 0.9912, 0.6084, 0.9937, 0.6096, 0.9943, 0.6096, 0.9943, 0.6084, 0.9937, 0.6126, 0.9926, 0.6118, 0.9936, 0.6118, 0.9936, 0.6126, 0.9926, 0.6132, 0.9895, 0.6132, 0.9895, 0.6131, 0.9912, 0.6131, 0.9912, 0.6057, 0.9861, 0.6055, 0.9878, 0.6055, 0.9878, 0.6057, 0.9861, 0.6184, 0.5582, 0.6184, 0.5746, 0.5195, 0.5903, 0.5145, 0.5746, 0.6119, 0.9937, 0.6127, 0.9927, 0.6127, 0.9927, 0.6119, 0.9937, 0.6131, 0.9878, 0.6125, 0.9861, 0.6125, 0.9861, 0.6131, 0.9878, 0.6073, 0.9926, 0.6064, 0.9912, 0.6064, 0.9912, 0.6073, 0.9926, 0.6081, 0.9831, 0.6081, 0.9831, 0.607, 0.9836, 0.607, 0.9836, 0.6096, 0.9941, 0.6084, 0.9936, 0.6084, 0.9936, 0.6096, 0.9941, 0.6064, 0.9912, 0.6064, 0.9912, 0.6059, 0.9895, 0.6059, 0.9895, 0.6057, 0.9861, 0.6057, 0.9861, 0.6055, 0.9878, 0.6055, 0.9878, 0.6081, 0.9831, 0.607, 0.9836, 0.607, 0.9836, 0.6081, 0.9831, 0.6116, 0.9847, 0.6105, 0.9836, 0.6105, 0.9836, 0.6116, 0.9847, 0.6084, 0.9936, 0.6084, 0.9936, 0.6073, 0.9926, 0.6073, 0.9926, 0.6124, 0.9862, 0.613, 0.9878, 0.613, 0.9878, 0.6124, 0.9862, 0.6096, 0.9943, 0.6096, 0.9943, 0.6108, 0.9943, 0.6108, 0.9943, 0.6072, 0.9927, 0.6084, 0.9937, 0.6084, 0.9937, 0.6072, 0.9927, 0.6064, 0.9912, 0.6059, 0.9895, 0.6059, 0.9895, 0.6064, 0.9912, 0.6058, 0.9862, 0.6063, 0.9848, 0.6063, 0.9848, 0.6058, 0.9862, 0.6084, 0.9937, 0.6084, 0.9937, 0.6096, 0.9943, 0.6096, 0.9943, 0.6071, 0.9838, 0.6081, 0.9832, 0.6081, 0.9832, 0.6071, 0.9838, 0.6116, 0.9847, 0.6116, 0.9847, 0.6105, 0.9836, 0.6105, 0.9836, 0.6134, 0.9896, 0.6131, 0.9878, 0.6131, 0.9878, 0.6134, 0.9896, 0.6035, 0.9885, 0.6113, 0.992, 0.6113, 0.9898, 0.6035, 0.9863, 0.6072, 0.9927, 0.6084, 0.9937, 0.6084, 0.9936, 0.6073, 0.9926, 0.6035, 0.9941, 0.6035, 0.992, 0.6113, 0.9885, 0.6113, 0.9907, 0.6063, 0.9912, 0.6072, 0.9927, 0.6073, 0.9926, 0.6064, 0.9912, 0.6035, 0.9885, 0.6035, 0.9863, 0.6113, 0.9898, 0.6113, 0.992, 0.6113, 0.9898, 0.6035, 0.9863, 0.6035, 0.9885, 0.6113, 0.992, 0.6113, 0.9885, 0.6113, 0.9907, 0.6035, 0.9941, 0.6035, 0.992, 0.6113, 0.992, 0.6035, 0.9885, 0.6035, 0.9907, 0.6113, 0.9941, 0.6035, 0.9863, 0.6035, 0.9885, 0.6035, 0.9885, 0.6035, 0.9863, 0.6035, 0.9885, 0.6035, 0.9907, 0.6035, 0.9907, 0.6035, 0.9885, 0.6113, 0.9907, 0.6113, 0.9885, 0.6113, 0.9885, 0.6113, 0.9907, 0.6035, 0.9885, 0.6035, 0.9885, 0.6035, 0.9907, 0.6035, 0.9907, 0.6035, 0.9941, 0.6113, 0.9907, 0.6113, 0.9907, 0.6035, 0.9907, 0.6113, 0.9941, 0.6113, 0.9941, 0.6113, 0.9863, 0.6035, 0.9898, 0.6035, 0.9898, 0.6113, 0.992, 0.6113, 0.9898, 0.6113, 0.9898, 0.6113, 0.992, 0.6131, 0.9878, 0.613, 0.9878, 0.6124, 0.9862, 0.6125, 0.9861, 0.6107, 0.9941, 0.6107, 0.9941, 0.6096, 0.9941, 0.6096, 0.9941, 0.6035, 0.992, 0.6035, 0.9941, 0.6035, 0.9941, 0.6035, 0.992, 0.6035, 0.9898, 0.6035, 0.992, 0.6035, 0.992, 0.6035, 0.9898, 0.6113, 0.9898, 0.6035, 0.9863, 0.6035, 0.9863, 0.6035, 0.9941, 0.6035, 0.9941, 0.6113, 0.9907, 0.6035, 0.9907, 0.6035, 0.9907, 0.6113, 0.9941, 0.6113, 0.9863, 0.6113, 0.9863, 0.6035, 0.9898, 0.6113, 0.9898, 0.6113, 0.9898, 0.6035, 0.9863, 0.5582, 0.5145, 0.5425, 0.5195, 0.5746, 0.5145, 0.5903, 0.5195, 0.5292, 0.5292, 0.5425, 0.5195, 0.5746, 0.5145, 0.6105, 0.9836, 0.6093, 0.9831, 0.6093, 0.9832, 0.6105, 0.9838, 0.5746, 0.6184, 0.5903, 0.6133, 0.5582, 0.6184, 0.5903, 0.5195, 0.5746, 0.5145, 0.5425, 0.5195, 0.5292, 0.5292, 0.5292, 0.5292, 0.5903, 0.5195, 0.6036, 0.5292, 0.5195, 0.5425, 0.6133, 0.5903, 0.5292, 0.6036, 0.5195, 0.5903, 0.6184, 0.5746, 0.6118, 0.9936, 0.6107, 0.9941, 0.6108, 0.9943, 0.6119, 0.9937, 0.6184, 0.5582, 0.5145, 0.5746, 0.5145, 0.5582, 0.6133, 0.5425, 0.5292, 0.5292, 0.5195, 0.5425, 0.6036, 0.5292, 0.5903, 0.5195, 0.6035, 0.9941, 0.6113, 0.9941, 0.6035, 0.9863, 0.6113, 0.9863, 0.5425, 0.6133, 0.6036, 0.6036, 0.5903, 0.6133, 0.5582, 0.6184, 0.5425, 0.6133, 0.5582, 0.6184, 0.5903, 0.6133, 0.6036, 0.6036])
me_colobotmesh.materials.append(mat_colobotmesh_mat_1__4096)
me_colobotmesh.materials.append(mat_colobotmesh_mat_2)
me_colobotmesh.use_remesh_preserve_volume = False
me_colobotmesh.use_remesh_preserve_attributes = False
me_colobotmesh.use_mirror_vertex_groups = False
me_colobotmesh.update()

# ---- objects
ob_human2g3 = bpy.data.objects.new('human2g3', me_colobotmesh)

# ---- transforms, parenting, visibility, modifiers, constraints
ob_human2g3.location = (0.0, 0.0, 0.0)
ob_human2g3.rotation_euler = (1.571, 0.0, 0.0)
ob_human2g3.lineart.crease_threshold = 0.0
_m = ob_human2g3.modifiers.new('Auto Smooth', 'NODES')
_m.node_group = ng_auto_smooth
_gi = [s.identifier for s in ng_auto_smooth.interface.items_tree if s.item_type == 'SOCKET' and s.in_out == 'INPUT']
_m[_gi[1]] = 0.5236  # Angle

# ---- collection membership
col_collection_1.objects.link(ob_human2g3)

# ---- scene / render settings (as saved in the file)
scene.frame_start = 1; scene.frame_end = 250; scene.frame_set(1)
scene.render.engine = 'BLENDER_EEVEE_NEXT'
scene.render.resolution_percentage = 50
scene.render.dither_intensity = 0.0
scene.cycles.use_denoising = False
scene.cycles.samples = 10
scene.cycles.sampling_pattern = 'TABULATED_SOBOL'
scene.cycles.light_sampling_threshold = 0.0
scene.cycles.use_adaptive_sampling = False
scene.cycles.use_light_tree = False
scene.cycles.blur_glossy = 0.0
scene.cycles.volume_bounces = 1
scene.cycles.pixel_filter_type = 'GAUSSIAN'
scene.cycles.sample_clamp_indirect = 0.0
scene.view_settings.view_transform = 'Standard'
bpy.context.view_layer.update()

# ---- added for rendering (the .blend has no active camera and no usable light): camera, sun
cam_auto = bpy.data.cameras.new('AutoCamera')
cam_auto.lens = 50.0
cam_auto.sensor_width = 36.0
cam_auto.clip_end = 1000.0
ob_auto_camera = bpy.data.objects.new('AutoCamera', cam_auto)
scene.collection.objects.link(ob_auto_camera)
ob_auto_camera.location = (1.44253, -1.2341, 1.80795)
ob_auto_camera.rotation_euler = (1.09748, -7.21219e-08, 0.694738)
scene.camera = ob_auto_camera
light_auto_sun = bpy.data.lights.new('AutoSun', 'SUN')
light_auto_sun.energy = 3.0
light_auto_sun.angle = 0.0523599
ob_auto_sun = bpy.data.objects.new('AutoSun', light_auto_sun)
scene.collection.objects.link(ob_auto_sun)
ob_auto_sun.rotation_euler = (0.872665, 0.174533, 0.523599)
bpy.context.view_layer.update()
